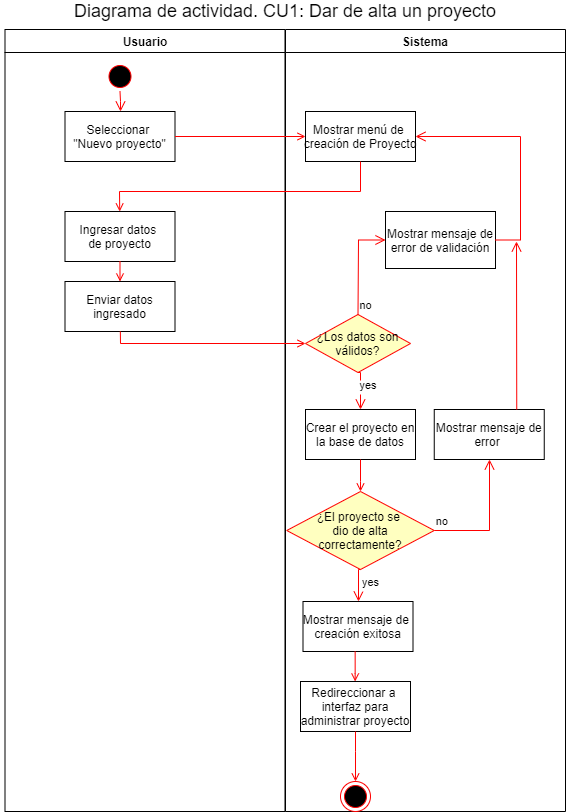

The diagram above was exported from draw.io. Its source (the exported page's mxGraphModel, read from the mxfile embedded in the PNG):
<mxGraphModel dx="558" dy="607" grid="1" gridSize="10" guides="1" tooltips="1" connect="1" arrows="1" fold="1" page="1" pageScale="1" pageWidth="1169" pageHeight="826" background="#ffffff" math="0" shadow="0">
  <root>
    <mxCell id="0" />
    <mxCell id="1" parent="0" />
    <mxCell id="2" value="Usuario" style="swimlane;whiteSpace=wrap" parent="1" vertex="1">
      <mxGeometry x="164.5" y="128" width="280" height="782" as="geometry" />
    </mxCell>
    <mxCell id="5" value="" style="ellipse;shape=startState;fillColor=#000000;strokeColor=#ff0000;" parent="2" vertex="1">
      <mxGeometry x="100" y="32" width="30" height="30" as="geometry" />
    </mxCell>
    <mxCell id="6" value="" style="edgeStyle=elbowEdgeStyle;elbow=horizontal;verticalAlign=bottom;endArrow=open;endSize=8;strokeColor=#FF0000;endFill=1;rounded=0" parent="2" source="5" target="7" edge="1">
      <mxGeometry x="100" y="40" as="geometry">
        <mxPoint x="115" y="110" as="targetPoint" />
      </mxGeometry>
    </mxCell>
    <mxCell id="7" value="Seleccionar &#10;&quot;Nuevo proyecto&quot;" style="" parent="2" vertex="1">
      <mxGeometry x="60" y="82" width="110" height="50" as="geometry" />
    </mxCell>
    <mxCell id="8" value="Ingresar datos &#10;de proyecto" style="" parent="2" vertex="1">
      <mxGeometry x="60" y="182" width="110" height="50" as="geometry" />
    </mxCell>
    <mxCell id="10" value="Enviar datos &#10;ingresado" style="" parent="2" vertex="1">
      <mxGeometry x="60" y="252" width="110" height="50" as="geometry" />
    </mxCell>
    <mxCell id="11" value="" style="endArrow=open;strokeColor=#FF0000;endFill=1;rounded=0" parent="2" source="8" target="10" edge="1">
      <mxGeometry relative="1" as="geometry" />
    </mxCell>
    <mxCell id="3" value="Sistema" style="swimlane;whiteSpace=wrap" parent="1" vertex="1">
      <mxGeometry x="445" y="128" width="280" height="782" as="geometry" />
    </mxCell>
    <mxCell id="15" value="Mostrar menú de &#10;creación de Proyecto" style="" parent="3" vertex="1">
      <mxGeometry x="20" y="82" width="110" height="50" as="geometry" />
    </mxCell>
    <mxCell id="21" value="¿Los datos son&#10;válidos?" style="rhombus;fillColor=#ffffc0;strokeColor=#ff0000;" parent="3" vertex="1">
      <mxGeometry x="20" y="285" width="105" height="58" as="geometry" />
    </mxCell>
    <mxCell id="22" value="no" style="edgeStyle=elbowEdgeStyle;elbow=horizontal;align=left;verticalAlign=bottom;endArrow=open;endSize=8;strokeColor=#FF0000;exitX=0.5;exitY=0;endFill=1;rounded=0;entryX=0;entryY=0.5;entryDx=0;entryDy=0;" parent="3" source="21" target="LoAnH40bvbPLMGTDx_3--43" edge="1">
      <mxGeometry x="-1" relative="1" as="geometry">
        <mxPoint x="145" y="252" as="targetPoint" />
        <Array as="points">
          <mxPoint x="73" y="262" />
          <mxPoint x="125" y="262" />
        </Array>
      </mxGeometry>
    </mxCell>
    <mxCell id="23" value="yes" style="edgeStyle=elbowEdgeStyle;elbow=horizontal;align=left;verticalAlign=top;endArrow=open;endSize=8;strokeColor=#FF0000;endFill=1;rounded=0;exitX=0.5;exitY=1;exitDx=0;exitDy=0;" parent="3" source="21" target="30" edge="1">
      <mxGeometry x="-1" relative="1" as="geometry">
        <mxPoint x="190" y="305" as="targetPoint" />
        <Array as="points">
          <mxPoint x="75" y="342" />
        </Array>
      </mxGeometry>
    </mxCell>
    <mxCell id="30" value="Crear el proyecto en&#10;la base de datos" style="" parent="3" vertex="1">
      <mxGeometry x="20" y="380" width="110" height="50" as="geometry" />
    </mxCell>
    <mxCell id="38" value="" style="ellipse;shape=endState;fillColor=#000000;strokeColor=#ff0000" parent="3" vertex="1">
      <mxGeometry x="55" y="752" width="30" height="30" as="geometry" />
    </mxCell>
    <mxCell id="LoAnH40bvbPLMGTDx_3--43" value="Mostrar mensaje de&#10;error de validación" style="" parent="3" vertex="1">
      <mxGeometry x="100" y="182" width="110" height="57" as="geometry" />
    </mxCell>
    <mxCell id="LoAnH40bvbPLMGTDx_3--44" value="" style="edgeStyle=elbowEdgeStyle;elbow=horizontal;align=left;verticalAlign=bottom;endArrow=open;endSize=8;strokeColor=#FF0000;endFill=1;rounded=0;entryX=1;entryY=0.5;entryDx=0;entryDy=0;" parent="3" source="LoAnH40bvbPLMGTDx_3--43" target="15" edge="1">
      <mxGeometry x="-1" relative="1" as="geometry">
        <mxPoint x="165" y="261.5" as="targetPoint" />
        <Array as="points">
          <mxPoint x="235" y="142" />
          <mxPoint x="225" y="172" />
          <mxPoint x="210" y="212" />
          <mxPoint x="145" y="252" />
          <mxPoint x="135" y="272" />
        </Array>
        <mxPoint x="85" y="262" as="sourcePoint" />
      </mxGeometry>
    </mxCell>
    <mxCell id="LoAnH40bvbPLMGTDx_3--45" value="¿El proyecto se &#10;dio de alta&#10;correctamente?" style="rhombus;fillColor=#ffffc0;strokeColor=#ff0000;" parent="3" vertex="1">
      <mxGeometry x="1.25" y="462" width="147.5" height="78" as="geometry" />
    </mxCell>
    <mxCell id="LoAnH40bvbPLMGTDx_3--46" value="no" style="edgeStyle=elbowEdgeStyle;elbow=horizontal;align=left;verticalAlign=bottom;endArrow=open;endSize=8;strokeColor=#FF0000;exitX=1;exitY=0.5;endFill=1;rounded=0;exitDx=0;exitDy=0;entryX=0.5;entryY=1;entryDx=0;entryDy=0;" parent="3" source="LoAnH40bvbPLMGTDx_3--45" target="LoAnH40bvbPLMGTDx_3--49" edge="1">
      <mxGeometry x="-1" relative="1" as="geometry">
        <mxPoint x="185" y="506" as="targetPoint" />
        <Array as="points">
          <mxPoint x="204" y="452" />
          <mxPoint x="155" y="472" />
          <mxPoint x="105" y="422" />
          <mxPoint x="88" y="453.5" />
          <mxPoint x="140" y="453.5" />
        </Array>
      </mxGeometry>
    </mxCell>
    <mxCell id="LoAnH40bvbPLMGTDx_3--47" value="yes" style="edgeStyle=elbowEdgeStyle;elbow=horizontal;align=left;verticalAlign=top;endArrow=open;endSize=8;strokeColor=#FF0000;endFill=1;rounded=0;exitX=0.5;exitY=1;exitDx=0;exitDy=0;entryX=0.5;entryY=0;entryDx=0;entryDy=0;" parent="3" source="LoAnH40bvbPLMGTDx_3--45" target="LoAnH40bvbPLMGTDx_3--51" edge="1">
      <mxGeometry x="-1" relative="1" as="geometry">
        <mxPoint x="75" y="572" as="targetPoint" />
        <Array as="points">
          <mxPoint x="73" y="562" />
          <mxPoint x="85" y="572" />
        </Array>
      </mxGeometry>
    </mxCell>
    <mxCell id="LoAnH40bvbPLMGTDx_3--48" value="" style="edgeStyle=elbowEdgeStyle;elbow=horizontal;entryX=0.5;entryY=0;strokeColor=#FF0000;endArrow=open;endFill=1;rounded=0;exitX=0.5;exitY=1;exitDx=0;exitDy=0;entryDx=0;entryDy=0;" parent="3" source="30" target="LoAnH40bvbPLMGTDx_3--45" edge="1">
      <mxGeometry width="100" height="100" relative="1" as="geometry">
        <mxPoint x="140" y="415" as="sourcePoint" />
        <mxPoint x="255" y="427.5" as="targetPoint" />
        <Array as="points">
          <mxPoint x="75" y="452" />
          <mxPoint x="205" y="410" />
        </Array>
      </mxGeometry>
    </mxCell>
    <mxCell id="LoAnH40bvbPLMGTDx_3--49" value="Mostrar mensaje de&#10;error " style="" parent="3" vertex="1">
      <mxGeometry x="148.75" y="380" width="110" height="50" as="geometry" />
    </mxCell>
    <mxCell id="LoAnH40bvbPLMGTDx_3--50" value="" style="edgeStyle=elbowEdgeStyle;elbow=horizontal;align=left;verticalAlign=bottom;endArrow=open;endSize=8;strokeColor=#FF0000;endFill=1;rounded=0;exitX=0.75;exitY=0;exitDx=0;exitDy=0;" parent="3" source="LoAnH40bvbPLMGTDx_3--49" edge="1">
      <mxGeometry x="-1" relative="1" as="geometry">
        <mxPoint x="231" y="212" as="targetPoint" />
        <Array as="points">
          <mxPoint x="231" y="342" />
          <mxPoint x="255" y="232" />
          <mxPoint x="204" y="312" />
          <mxPoint x="246.25" y="327.25" />
          <mxPoint x="231.25" y="367.25" />
          <mxPoint x="166.25" y="407.25" />
          <mxPoint x="156.25" y="427.25" />
        </Array>
        <mxPoint x="231.25" y="365.75" as="sourcePoint" />
      </mxGeometry>
    </mxCell>
    <mxCell id="LoAnH40bvbPLMGTDx_3--51" value="Mostrar mensaje de &#10;creación exitosa" style="" parent="3" vertex="1">
      <mxGeometry x="17.5" y="572" width="110" height="50" as="geometry" />
    </mxCell>
    <mxCell id="LoAnH40bvbPLMGTDx_3--52" value="Redireccionar a &#10;interfaz para&#10;administrar proyecto" style="" parent="3" vertex="1">
      <mxGeometry x="15" y="652" width="110" height="50" as="geometry" />
    </mxCell>
    <mxCell id="LoAnH40bvbPLMGTDx_3--55" value="" style="edgeStyle=elbowEdgeStyle;elbow=horizontal;strokeColor=#FF0000;endArrow=open;endFill=1;rounded=0;" parent="3" source="LoAnH40bvbPLMGTDx_3--51" target="LoAnH40bvbPLMGTDx_3--52" edge="1">
      <mxGeometry width="100" height="100" relative="1" as="geometry">
        <mxPoint x="69.65999999999997" y="621.9999999999999" as="sourcePoint" />
        <mxPoint x="69.65999999999997" y="654" as="targetPoint" />
        <Array as="points">
          <mxPoint x="69.65999999999997" y="644" />
          <mxPoint x="199.65999999999997" y="602" />
        </Array>
      </mxGeometry>
    </mxCell>
    <mxCell id="LoAnH40bvbPLMGTDx_3--56" value="" style="edgeStyle=elbowEdgeStyle;elbow=horizontal;strokeColor=#FF0000;endArrow=open;endFill=1;rounded=0;" parent="3" source="LoAnH40bvbPLMGTDx_3--52" target="38" edge="1">
      <mxGeometry width="100" height="100" relative="1" as="geometry">
        <mxPoint x="100" y="722" as="sourcePoint" />
        <mxPoint x="100" y="752" as="targetPoint" />
        <Array as="points">
          <mxPoint x="70" y="722" />
          <mxPoint x="100" y="744" />
          <mxPoint x="230" y="702" />
        </Array>
      </mxGeometry>
    </mxCell>
    <mxCell id="20" value="" style="endArrow=open;strokeColor=#FF0000;endFill=1;rounded=0;" parent="1" source="10" target="21" edge="1">
      <mxGeometry relative="1" as="geometry">
        <mxPoint x="510" y="393" as="targetPoint" />
        <Array as="points">
          <mxPoint x="280" y="442" />
        </Array>
      </mxGeometry>
    </mxCell>
    <mxCell id="9" value="" style="endArrow=open;strokeColor=#FF0000;endFill=1;rounded=0" parent="1" source="7" target="15" edge="1">
      <mxGeometry relative="1" as="geometry" />
    </mxCell>
    <mxCell id="17" value="" style="endArrow=open;strokeColor=#FF0000;endFill=1;rounded=0" parent="1" source="15" target="8" edge="1">
      <mxGeometry relative="1" as="geometry">
        <Array as="points">
          <mxPoint x="520" y="290" />
          <mxPoint x="279" y="290" />
        </Array>
      </mxGeometry>
    </mxCell>
    <mxCell id="LoAnH40bvbPLMGTDx_3--57" value="&lt;font style=&quot;font-size: 18px&quot;&gt;Diagrama de actividad. CU1: Dar de alta un proyecto&lt;/font&gt;" style="text;html=1;strokeColor=none;fillColor=none;align=center;verticalAlign=middle;whiteSpace=wrap;rounded=0;" parent="1" vertex="1">
      <mxGeometry x="160" y="100" width="570" height="20" as="geometry" />
    </mxCell>
  </root>
</mxGraphModel>